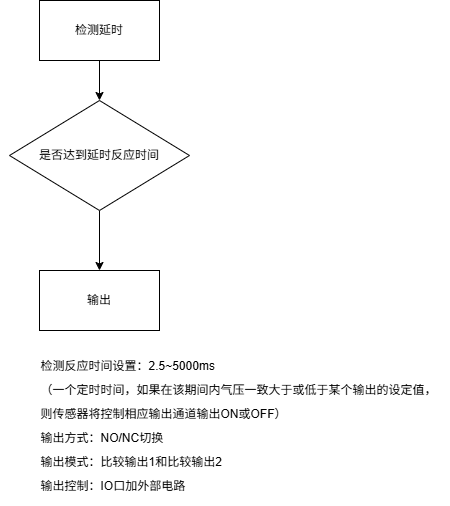

The diagram above was exported from draw.io. Its source (the exported page's mxGraphModel, read from the mxfile embedded in the PNG):
<mxGraphModel dx="873" dy="755" grid="1" gridSize="10" guides="1" tooltips="1" connect="1" arrows="1" fold="1" page="1" pageScale="1" pageWidth="827" pageHeight="1169" math="0" shadow="0">
  <root>
    <mxCell id="0" />
    <mxCell id="1" parent="0" />
    <mxCell id="vk_bevipn_7ms3-zrlAw-21" value="" style="edgeStyle=orthogonalEdgeStyle;rounded=0;orthogonalLoop=1;jettySize=auto;html=1;" edge="1" parent="1" source="vk_bevipn_7ms3-zrlAw-16" target="vk_bevipn_7ms3-zrlAw-19">
      <mxGeometry relative="1" as="geometry" />
    </mxCell>
    <mxCell id="vk_bevipn_7ms3-zrlAw-16" value="检测延时" style="rounded=0;whiteSpace=wrap;html=1;" vertex="1" parent="1">
      <mxGeometry x="150" y="270" width="120" height="60" as="geometry" />
    </mxCell>
    <mxCell id="vk_bevipn_7ms3-zrlAw-30" value="" style="edgeStyle=orthogonalEdgeStyle;rounded=0;orthogonalLoop=1;jettySize=auto;html=1;" edge="1" parent="1" source="vk_bevipn_7ms3-zrlAw-19" target="vk_bevipn_7ms3-zrlAw-29">
      <mxGeometry relative="1" as="geometry" />
    </mxCell>
    <mxCell id="vk_bevipn_7ms3-zrlAw-19" value="是否达到延时反应时间" style="rhombus;whiteSpace=wrap;html=1;" vertex="1" parent="1">
      <mxGeometry x="120" y="370" width="180" height="110" as="geometry" />
    </mxCell>
    <mxCell id="vk_bevipn_7ms3-zrlAw-29" value="输出" style="whiteSpace=wrap;html=1;" vertex="1" parent="1">
      <mxGeometry x="150" y="540" width="120" height="60" as="geometry" />
    </mxCell>
    <mxCell id="vk_bevipn_7ms3-zrlAw-33" value="&lt;div style=&quot;line-height: 0%;&quot;&gt;&lt;p style=&quot;text-align: left; margin-left: 21pt;&quot; class=&quot;MsoNormal&quot;&gt;&lt;font&gt;检测反应时间设置：&lt;span lang=&quot;EN-US&quot;&gt;2.5~5000ms&lt;/span&gt;&lt;/font&gt;&lt;/p&gt;&lt;p style=&quot;text-align: left; margin-left: 21pt;&quot; class=&quot;MsoNormal&quot;&gt;&lt;font&gt;&lt;br&gt;&lt;/font&gt;&lt;/p&gt;&lt;p style=&quot;text-align: left; margin-left: 21pt;&quot; class=&quot;MsoNormal&quot;&gt;&lt;font&gt;（一个定时时间，如果在该期间内气压一致大于或低于某个输出的设定值，&lt;/font&gt;&lt;/p&gt;&lt;p style=&quot;text-align: left; margin-left: 21pt;&quot; class=&quot;MsoNormal&quot;&gt;&lt;font&gt;&lt;br&gt;&lt;/font&gt;&lt;/p&gt;&lt;p style=&quot;text-align: left; margin-left: 21pt;&quot; class=&quot;MsoNormal&quot;&gt;&lt;span style=&quot;background-color: transparent; color: light-dark(rgb(0, 0, 0), rgb(255, 255, 255));&quot;&gt;则传感器将控制相应输出通道输出&lt;/span&gt;&lt;span style=&quot;background-color: transparent; color: light-dark(rgb(0, 0, 0), rgb(255, 255, 255));&quot; lang=&quot;EN-US&quot;&gt;ON&lt;/span&gt;&lt;span style=&quot;background-color: transparent; color: light-dark(rgb(0, 0, 0), rgb(255, 255, 255));&quot;&gt;或&lt;/span&gt;&lt;span style=&quot;background-color: transparent; color: light-dark(rgb(0, 0, 0), rgb(255, 255, 255));&quot; lang=&quot;EN-US&quot;&gt;OFF&lt;/span&gt;&lt;span style=&quot;background-color: transparent; color: light-dark(rgb(0, 0, 0), rgb(255, 255, 255));&quot;&gt;）&lt;/span&gt;&lt;/p&gt;&lt;div style=&quot;text-align: left;&quot;&gt;&lt;font&gt;&lt;br&gt;&lt;/font&gt;&lt;/div&gt;&lt;div style=&quot;text-align: left;&quot;&gt;&lt;font&gt;&lt;br&gt;&lt;/font&gt;&lt;/div&gt;&lt;p style=&quot;text-align: left; margin-left: 21pt;&quot; class=&quot;MsoNormal&quot;&gt;&lt;font&gt;输出方式：&lt;span lang=&quot;EN-US&quot;&gt;NO/NC&lt;/span&gt;切换&lt;span lang=&quot;EN-US&quot;&gt;&lt;/span&gt;&lt;/font&gt;&lt;/p&gt;&lt;div style=&quot;text-align: left;&quot;&gt;&lt;font&gt;&lt;br&gt;&lt;/font&gt;&lt;/div&gt;&lt;div style=&quot;text-align: left;&quot;&gt;&lt;font&gt;&lt;br&gt;&lt;/font&gt;&lt;/div&gt;&lt;p style=&quot;text-align: left; margin-left: 21pt;&quot; class=&quot;MsoNormal&quot;&gt;&lt;font&gt;输出模式：比较输出&lt;span lang=&quot;EN-US&quot;&gt;1&lt;/span&gt;和比较输出&lt;span lang=&quot;EN-US&quot;&gt;2&lt;/span&gt;&lt;/font&gt;&lt;/p&gt;&lt;div style=&quot;text-align: left;&quot;&gt;&lt;font&gt;&lt;br&gt;&lt;/font&gt;&lt;/div&gt;&lt;div style=&quot;text-align: left;&quot;&gt;&lt;font&gt;&lt;br&gt;&lt;/font&gt;&lt;/div&gt;&lt;p style=&quot;text-align: left; margin-left: 21pt;&quot; class=&quot;MsoNormal&quot;&gt;&lt;font&gt;输出控制：&lt;span lang=&quot;EN-US&quot;&gt;IO&lt;/span&gt;口加外部电路&lt;/font&gt;&lt;/p&gt;&lt;/div&gt;" style="text;html=1;align=center;verticalAlign=middle;resizable=0;points=[];autosize=1;strokeColor=none;fillColor=none;" vertex="1" parent="1">
      <mxGeometry x="110" y="615" width="450" height="160" as="geometry" />
    </mxCell>
  </root>
</mxGraphModel>